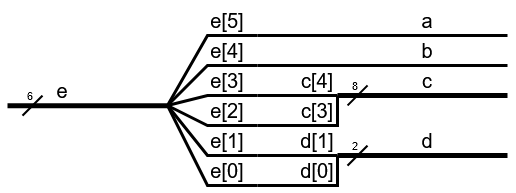

The diagram above was exported from draw.io. Its source (the exported page's mxGraphModel, read from the mxfile embedded in the PNG):
<mxGraphModel dx="555" dy="513" grid="1" gridSize="10" guides="1" tooltips="1" connect="1" arrows="1" fold="1" page="1" pageScale="1" pageWidth="827" pageHeight="1169" math="0" shadow="0">
  <root>
    <mxCell id="0" />
    <mxCell id="1" parent="0" />
    <mxCell id="2" value="" style="endArrow=none;html=1;rounded=0;strokeWidth=3;fontColor=#000000;strokeColor=#000000;" edge="1" parent="1">
      <mxGeometry width="50" height="50" relative="1" as="geometry">
        <mxPoint x="830" y="250" as="sourcePoint" />
        <mxPoint x="1080" y="250" as="targetPoint" />
      </mxGeometry>
    </mxCell>
    <mxCell id="3" value="" style="endArrow=none;html=1;rounded=0;strokeWidth=3;fontColor=#000000;strokeColor=#000000;" edge="1" parent="1">
      <mxGeometry width="50" height="50" relative="1" as="geometry">
        <mxPoint x="830" y="220" as="sourcePoint" />
        <mxPoint x="1080" y="220" as="targetPoint" />
      </mxGeometry>
    </mxCell>
    <mxCell id="4" value="" style="endArrow=none;html=1;rounded=0;strokeWidth=5;fontColor=#000000;strokeColor=#000000;" edge="1" parent="1">
      <mxGeometry width="50" height="50" relative="1" as="geometry">
        <mxPoint x="910" y="280" as="sourcePoint" />
        <mxPoint x="1080" y="280" as="targetPoint" />
      </mxGeometry>
    </mxCell>
    <mxCell id="5" value="" style="endArrow=none;html=1;rounded=0;strokeWidth=5;fontColor=#000000;strokeColor=#000000;" edge="1" parent="1">
      <mxGeometry width="50" height="50" relative="1" as="geometry">
        <mxPoint x="910" y="340.12" as="sourcePoint" />
        <mxPoint x="1080" y="340.12" as="targetPoint" />
      </mxGeometry>
    </mxCell>
    <mxCell id="6" value="" style="endArrow=none;html=1;rounded=0;strokeWidth=5;fontColor=#000000;strokeColor=#000000;" edge="1" parent="1">
      <mxGeometry width="50" height="50" relative="1" as="geometry">
        <mxPoint x="580" y="290.15" as="sourcePoint" />
        <mxPoint x="740" y="290.15" as="targetPoint" />
      </mxGeometry>
    </mxCell>
    <mxCell id="7" value="" style="endArrow=none;html=1;rounded=0;fontColor=#000000;strokeColor=#000000;strokeWidth=2;" edge="1" parent="1">
      <mxGeometry width="50" height="50" relative="1" as="geometry">
        <mxPoint x="920" y="290" as="sourcePoint" />
        <mxPoint x="940" y="270" as="targetPoint" />
      </mxGeometry>
    </mxCell>
    <mxCell id="8" value="8" style="edgeLabel;html=1;align=center;verticalAlign=middle;resizable=0;points=[];labelBackgroundColor=none;fontColor=#000000;" vertex="1" connectable="0" parent="7">
      <mxGeometry x="0.5167" relative="1" as="geometry">
        <mxPoint x="-8" y="-5" as="offset" />
      </mxGeometry>
    </mxCell>
    <mxCell id="9" value="" style="endArrow=none;html=1;rounded=0;fontColor=#000000;strokeColor=#000000;strokeWidth=2;" edge="1" parent="1">
      <mxGeometry width="50" height="50" relative="1" as="geometry">
        <mxPoint x="920" y="350.12" as="sourcePoint" />
        <mxPoint x="940" y="330.12" as="targetPoint" />
      </mxGeometry>
    </mxCell>
    <mxCell id="10" value="2" style="edgeLabel;html=1;align=center;verticalAlign=middle;resizable=0;points=[];labelBackgroundColor=none;fontColor=#000000;" vertex="1" connectable="0" parent="9">
      <mxGeometry x="0.5167" relative="1" as="geometry">
        <mxPoint x="-8" y="-5" as="offset" />
      </mxGeometry>
    </mxCell>
    <mxCell id="11" value="" style="endArrow=none;html=1;rounded=0;fontColor=#000000;strokeColor=#000000;strokeWidth=2;" edge="1" parent="1">
      <mxGeometry width="50" height="50" relative="1" as="geometry">
        <mxPoint x="595" y="300.15" as="sourcePoint" />
        <mxPoint x="615" y="280.15" as="targetPoint" />
      </mxGeometry>
    </mxCell>
    <mxCell id="12" value="6" style="edgeLabel;html=1;align=center;verticalAlign=middle;resizable=0;points=[];labelBackgroundColor=none;fontColor=#000000;" vertex="1" connectable="0" parent="11">
      <mxGeometry x="0.5167" relative="1" as="geometry">
        <mxPoint x="-8" y="-5" as="offset" />
      </mxGeometry>
    </mxCell>
    <mxCell id="13" value="&lt;font style=&quot;font-size: 20px;&quot;&gt;a&lt;/font&gt;" style="text;html=1;strokeColor=none;fillColor=none;align=center;verticalAlign=middle;whiteSpace=wrap;rounded=0;fontColor=#000000;" vertex="1" parent="1">
      <mxGeometry x="970" y="190" width="60" height="30" as="geometry" />
    </mxCell>
    <mxCell id="14" value="&lt;font style=&quot;font-size: 20px;&quot;&gt;b&lt;/font&gt;" style="text;html=1;strokeColor=none;fillColor=none;align=center;verticalAlign=middle;whiteSpace=wrap;rounded=0;fontColor=#000000;" vertex="1" parent="1">
      <mxGeometry x="970" y="220" width="60" height="30" as="geometry" />
    </mxCell>
    <mxCell id="15" value="&lt;font style=&quot;font-size: 20px;&quot;&gt;c&lt;br&gt;&lt;/font&gt;" style="text;html=1;strokeColor=none;fillColor=none;align=center;verticalAlign=middle;whiteSpace=wrap;rounded=0;fontColor=#000000;" vertex="1" parent="1">
      <mxGeometry x="970" y="250" width="60" height="30" as="geometry" />
    </mxCell>
    <mxCell id="16" value="&lt;font style=&quot;font-size: 20px;&quot;&gt;d&lt;/font&gt;" style="text;html=1;strokeColor=none;fillColor=none;align=center;verticalAlign=middle;whiteSpace=wrap;rounded=0;fontColor=#000000;" vertex="1" parent="1">
      <mxGeometry x="970" y="310" width="60" height="30" as="geometry" />
    </mxCell>
    <mxCell id="17" value="&lt;font style=&quot;font-size: 20px;&quot;&gt;e&lt;/font&gt;" style="text;html=1;strokeColor=none;fillColor=none;align=center;verticalAlign=middle;whiteSpace=wrap;rounded=0;fontColor=#000000;" vertex="1" parent="1">
      <mxGeometry x="605" y="260" width="60" height="30" as="geometry" />
    </mxCell>
    <mxCell id="18" value="" style="endArrow=none;html=1;rounded=0;strokeWidth=3;fontColor=#000000;strokeColor=#000000;" edge="1" parent="1">
      <mxGeometry width="50" height="50" relative="1" as="geometry">
        <mxPoint x="830" y="280" as="sourcePoint" />
        <mxPoint x="910" y="280" as="targetPoint" />
        <Array as="points">
          <mxPoint x="910" y="280" />
        </Array>
      </mxGeometry>
    </mxCell>
    <mxCell id="19" value="" style="endArrow=none;html=1;rounded=0;strokeWidth=3;fontColor=#000000;strokeColor=#000000;" edge="1" parent="1">
      <mxGeometry width="50" height="50" relative="1" as="geometry">
        <mxPoint x="830" y="370" as="sourcePoint" />
        <mxPoint x="910" y="340" as="targetPoint" />
        <Array as="points">
          <mxPoint x="910" y="370" />
        </Array>
      </mxGeometry>
    </mxCell>
    <mxCell id="20" value="&lt;font style=&quot;font-size: 20px;&quot;&gt;e[5]&lt;/font&gt;" style="text;html=1;strokeColor=none;fillColor=none;align=center;verticalAlign=middle;whiteSpace=wrap;rounded=0;fontColor=#000000;" vertex="1" parent="1">
      <mxGeometry x="770" y="190" width="60" height="30" as="geometry" />
    </mxCell>
    <mxCell id="21" value="&lt;font style=&quot;font-size: 20px;&quot;&gt;e[4]&lt;/font&gt;" style="text;html=1;strokeColor=none;fillColor=none;align=center;verticalAlign=middle;whiteSpace=wrap;rounded=0;fontColor=#000000;" vertex="1" parent="1">
      <mxGeometry x="770" y="220" width="60" height="30" as="geometry" />
    </mxCell>
    <mxCell id="22" value="&lt;font style=&quot;font-size: 20px;&quot;&gt;e[3]&lt;/font&gt;" style="text;html=1;strokeColor=none;fillColor=none;align=center;verticalAlign=middle;whiteSpace=wrap;rounded=0;fontColor=#000000;" vertex="1" parent="1">
      <mxGeometry x="770" y="250" width="60" height="30" as="geometry" />
    </mxCell>
    <mxCell id="23" value="" style="endArrow=none;html=1;rounded=0;strokeWidth=3;fontColor=#000000;strokeColor=#000000;" edge="1" parent="1">
      <mxGeometry width="50" height="50" relative="1" as="geometry">
        <mxPoint x="830" y="310" as="sourcePoint" />
        <mxPoint x="910" y="280" as="targetPoint" />
        <Array as="points">
          <mxPoint x="910" y="310" />
        </Array>
      </mxGeometry>
    </mxCell>
    <mxCell id="24" value="&lt;font style=&quot;font-size: 20px;&quot;&gt;e[2]&lt;/font&gt;" style="text;html=1;strokeColor=none;fillColor=none;align=center;verticalAlign=middle;whiteSpace=wrap;rounded=0;fontColor=#000000;" vertex="1" parent="1">
      <mxGeometry x="770" y="280" width="60" height="30" as="geometry" />
    </mxCell>
    <mxCell id="25" value="" style="endArrow=none;html=1;rounded=0;strokeWidth=3;fontColor=#000000;strokeColor=#000000;" edge="1" parent="1">
      <mxGeometry width="50" height="50" relative="1" as="geometry">
        <mxPoint x="830" y="340" as="sourcePoint" />
        <mxPoint x="910" y="340" as="targetPoint" />
        <Array as="points">
          <mxPoint x="910" y="340" />
        </Array>
      </mxGeometry>
    </mxCell>
    <mxCell id="26" value="&lt;font style=&quot;font-size: 20px;&quot;&gt;e[1]&lt;/font&gt;" style="text;html=1;strokeColor=none;fillColor=none;align=center;verticalAlign=middle;whiteSpace=wrap;rounded=0;fontColor=#000000;" vertex="1" parent="1">
      <mxGeometry x="770" y="310" width="60" height="30" as="geometry" />
    </mxCell>
    <mxCell id="27" value="&lt;font style=&quot;font-size: 20px;&quot;&gt;e[0]&lt;/font&gt;" style="text;html=1;strokeColor=none;fillColor=none;align=center;verticalAlign=middle;whiteSpace=wrap;rounded=0;fontColor=#000000;" vertex="1" parent="1">
      <mxGeometry x="770" y="340" width="60" height="30" as="geometry" />
    </mxCell>
    <mxCell id="28" value="&lt;font style=&quot;font-size: 20px;&quot;&gt;c[4]&lt;br&gt;&lt;/font&gt;" style="text;html=1;strokeColor=none;fillColor=none;align=center;verticalAlign=middle;whiteSpace=wrap;rounded=0;fontColor=#000000;" vertex="1" parent="1">
      <mxGeometry x="860" y="250" width="60" height="30" as="geometry" />
    </mxCell>
    <mxCell id="29" value="&lt;font style=&quot;font-size: 20px;&quot;&gt;c[3]&lt;br&gt;&lt;/font&gt;" style="text;html=1;strokeColor=none;fillColor=none;align=center;verticalAlign=middle;whiteSpace=wrap;rounded=0;fontColor=#000000;" vertex="1" parent="1">
      <mxGeometry x="860" y="280" width="60" height="30" as="geometry" />
    </mxCell>
    <mxCell id="30" value="&lt;font style=&quot;font-size: 20px;&quot;&gt;d[1]&lt;/font&gt;" style="text;html=1;strokeColor=none;fillColor=none;align=center;verticalAlign=middle;whiteSpace=wrap;rounded=0;fontColor=#000000;" vertex="1" parent="1">
      <mxGeometry x="860" y="310" width="60" height="30" as="geometry" />
    </mxCell>
    <mxCell id="31" value="&lt;font style=&quot;font-size: 20px;&quot;&gt;d[0]&lt;/font&gt;" style="text;html=1;strokeColor=none;fillColor=none;align=center;verticalAlign=middle;whiteSpace=wrap;rounded=0;fontColor=#000000;" vertex="1" parent="1">
      <mxGeometry x="860" y="340" width="60" height="30" as="geometry" />
    </mxCell>
    <mxCell id="32" value="" style="endArrow=none;html=1;rounded=0;strokeWidth=3;fontColor=#000000;strokeColor=#000000;" edge="1" parent="1">
      <mxGeometry width="50" height="50" relative="1" as="geometry">
        <mxPoint x="740" y="290" as="sourcePoint" />
        <mxPoint x="830" y="220" as="targetPoint" />
        <Array as="points">
          <mxPoint x="780" y="220" />
        </Array>
      </mxGeometry>
    </mxCell>
    <mxCell id="33" value="" style="endArrow=none;html=1;rounded=0;strokeWidth=3;fontColor=#000000;strokeColor=#000000;" edge="1" parent="1">
      <mxGeometry width="50" height="50" relative="1" as="geometry">
        <mxPoint x="740" y="290" as="sourcePoint" />
        <mxPoint x="830" y="340" as="targetPoint" />
        <Array as="points">
          <mxPoint x="780" y="340" />
          <mxPoint x="830" y="340" />
        </Array>
      </mxGeometry>
    </mxCell>
    <mxCell id="34" value="" style="endArrow=none;html=1;rounded=0;strokeWidth=3;fontColor=#000000;strokeColor=#000000;" edge="1" parent="1">
      <mxGeometry width="50" height="50" relative="1" as="geometry">
        <mxPoint x="740" y="290" as="sourcePoint" />
        <mxPoint x="830" y="250" as="targetPoint" />
        <Array as="points">
          <mxPoint x="780" y="250" />
        </Array>
      </mxGeometry>
    </mxCell>
    <mxCell id="35" value="" style="endArrow=none;html=1;rounded=0;strokeWidth=3;fontColor=#000000;strokeColor=#000000;" edge="1" parent="1">
      <mxGeometry width="50" height="50" relative="1" as="geometry">
        <mxPoint x="740" y="290" as="sourcePoint" />
        <mxPoint x="830" y="280" as="targetPoint" />
        <Array as="points">
          <mxPoint x="780" y="280" />
        </Array>
      </mxGeometry>
    </mxCell>
    <mxCell id="36" value="" style="endArrow=none;html=1;rounded=0;strokeWidth=3;fontColor=#000000;strokeColor=#000000;" edge="1" parent="1">
      <mxGeometry width="50" height="50" relative="1" as="geometry">
        <mxPoint x="740" y="290" as="sourcePoint" />
        <mxPoint x="830" y="310" as="targetPoint" />
        <Array as="points">
          <mxPoint x="780" y="310" />
          <mxPoint x="830" y="310" />
        </Array>
      </mxGeometry>
    </mxCell>
    <mxCell id="37" value="" style="endArrow=none;html=1;rounded=0;strokeWidth=3;fontColor=#000000;strokeColor=#000000;" edge="1" parent="1">
      <mxGeometry width="50" height="50" relative="1" as="geometry">
        <mxPoint x="740" y="290" as="sourcePoint" />
        <mxPoint x="830" y="370" as="targetPoint" />
        <Array as="points">
          <mxPoint x="780" y="370" />
        </Array>
      </mxGeometry>
    </mxCell>
  </root>
</mxGraphModel>